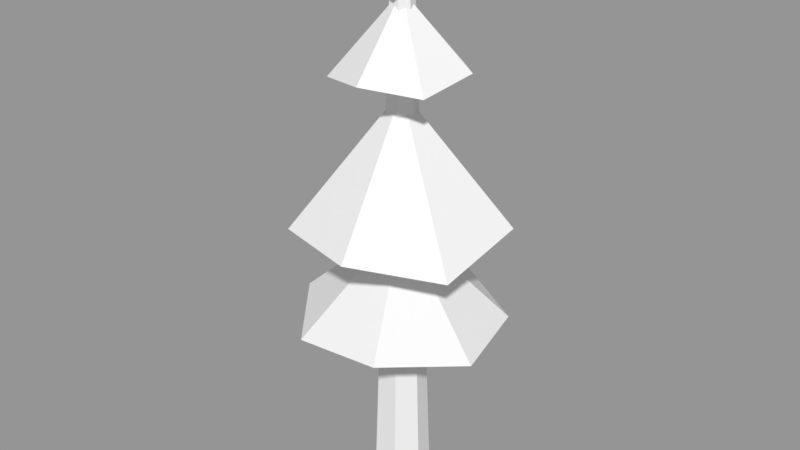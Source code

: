 # Source: pine.blend  (saved by Blender 2.79.1; exported with 4.5.12 LTS)
import bpy
from mathutils import Matrix  # noqa: F401  (used for matrix-valued properties, if any)

bpy.ops.wm.read_factory_settings(use_empty=True)
scene = bpy.context.scene
scene.name = 'Scene'

# ---- collections
col_collection_1 = bpy.data.collections.new('Collection 1'); scene.collection.children.link(col_collection_1)

# ---- meshes
me_cylinder_001 = bpy.data.meshes.new('Cylinder.001')
me_cylinder_001.from_pydata([(-1.317e-08, 0.2832, -0.02872), (-1.628e-08, 0.1009, 5.157), (0.2214, 0.1766, -0.02872), (0.07886, 0.06289, 5.157), (0.2761, -0.06301, -0.02872), (0.09833, -0.02244, 5.157), (0.1229, -0.2551, -0.02872), (0.04376, -0.09087, 5.157), (-0.1229, -0.2551, -0.02872), (-0.04376, -0.09087, 5.157), (-0.2761, -0.06301, -0.02872), (-0.09833, -0.02244, 5.157), (-0.2214, 0.1766, -0.02872), (-0.07886, 0.06289, 5.157), (0.2712, 0.9789, 2.677), (-0.5962, 0.8224, 2.745), (-9.674e-10, 1.0, 1.88), (-1.015, 0.04657, 2.749), (0.7818, 0.6235, 1.762), (-5.121e-08, -5.908e-08, 3.996), (0.9749, -0.2225, 1.733), (-0.6691, -0.7643, 2.756), (0.4339, -0.901, 1.836), (-9.674e-10, 2.592e-09, 2.75), (-0.4339, -0.901, 1.759), (0.1804, -0.9996, 2.78), (-0.9749, -0.2225, 1.845), (0.894, -0.4822, 2.636), (-0.7818, 0.6235, 1.904), (0.9344, 0.3983, 2.827), (-0.3145, 0.544, 4.258), (-0.6214, 0.09334, 4.143), (-0.4604, -0.4276, 4.128), (-2.896e-08, -5.411e-09, 4.852), (0.04727, -0.6266, 4.205), (0.5194, -0.3537, 4.133), (0.6004, 0.1855, 4.227), (0.2293, 0.5851, 4.127), (-0.2491, 0.1986, 4.987), (-0.3106, -0.07089, 5.036), (-0.1382, -0.287, 5.052), (-4.886e-08, 1.499e-10, 5.442), (0.1382, -0.287, 4.955), (0.3106, -0.07089, 5.038), (0.2491, 0.1986, 4.949), (-4.886e-08, 0.3186, 5.065)], [], [(0, 1, 3, 2), (2, 3, 5, 4), (4, 5, 7, 6), (6, 7, 9, 8), (8, 9, 11, 10), (3, 1, 13, 11, 9, 7, 5), (10, 11, 13, 12), (12, 13, 1, 0), (0, 2, 4, 6, 8, 10, 12), (35, 33, 34), (14, 19, 29), (16, 23, 18), (36, 33, 35), (15, 19, 14), (18, 23, 20), (32, 33, 31), (17, 19, 15), (20, 23, 22), (31, 33, 30), (21, 19, 17), (22, 23, 24), (30, 33, 37), (25, 19, 21), (24, 23, 26), (27, 19, 25), (29, 19, 27), (26, 23, 28), (34, 33, 32), (29, 27, 25, 21, 17, 15, 14), (28, 23, 16), (16, 18, 20, 22, 24, 26, 28), (37, 33, 36), (37, 36, 35, 34, 32, 31, 30), (43, 41, 42), (44, 41, 43), (40, 41, 39), (39, 41, 38), (38, 41, 45), (42, 41, 40), (45, 41, 44), (45, 44, 43, 42, 40, 39, 38)])
me_cylinder_001.use_remesh_preserve_volume = False
me_cylinder_001.use_remesh_preserve_attributes = False
me_cylinder_001.use_mirror_vertex_groups = False
me_cylinder_001.update()

# ---- objects
ob_pine = bpy.data.objects.new('pine', me_cylinder_001)

# ---- transforms, parenting, visibility, modifiers, constraints
ob_pine.location = (0.0, 0.0, 2.384e-07)
ob_pine.lineart.crease_threshold = 0.0
_m = ob_pine.modifiers.new('Decimate', 'DECIMATE')

# ---- collection membership
col_collection_1.objects.link(ob_pine)

# ---- scene / render settings (as saved in the file)
scene.frame_start = 1; scene.frame_end = 250; scene.frame_set(1)
scene.render.engine = 'BLENDER_EEVEE_NEXT'
scene.render.resolution_percentage = 50
scene.render.dither_intensity = 0.0
scene.cycles.use_denoising = False
scene.cycles.samples = 128
scene.cycles.sampling_pattern = 'TABULATED_SOBOL'
scene.cycles.use_adaptive_sampling = False
scene.cycles.use_light_tree = False
scene.view_settings.view_transform = 'Standard'
bpy.context.view_layer.update()

# ---- added for rendering (the .blend has no active camera and no usable light): camera, sun + grey world if the file has none
cam_auto = bpy.data.cameras.new('AutoCamera')
cam_auto.lens = 50.0
cam_auto.sensor_width = 36.0
cam_auto.clip_end = 1000.0
ob_auto_camera = bpy.data.objects.new('AutoCamera', cam_auto)
scene.collection.objects.link(ob_auto_camera)
ob_auto_camera.location = (5.67463, -6.83323, 7.26201)
ob_auto_camera.rotation_euler = (1.09748, -7.21219e-08, 0.694738)
scene.camera = ob_auto_camera
light_auto_sun = bpy.data.lights.new('AutoSun', 'SUN')
light_auto_sun.energy = 3.0
light_auto_sun.angle = 0.0523599
ob_auto_sun = bpy.data.objects.new('AutoSun', light_auto_sun)
scene.collection.objects.link(ob_auto_sun)
ob_auto_sun.rotation_euler = (0.872665, 0.174533, 0.523599)
if scene.world is None:
    world_auto = bpy.data.worlds.new('AutoWorld')
    world_auto.color = (0.3, 0.3, 0.3)
    scene.world = world_auto
bpy.context.view_layer.update()
